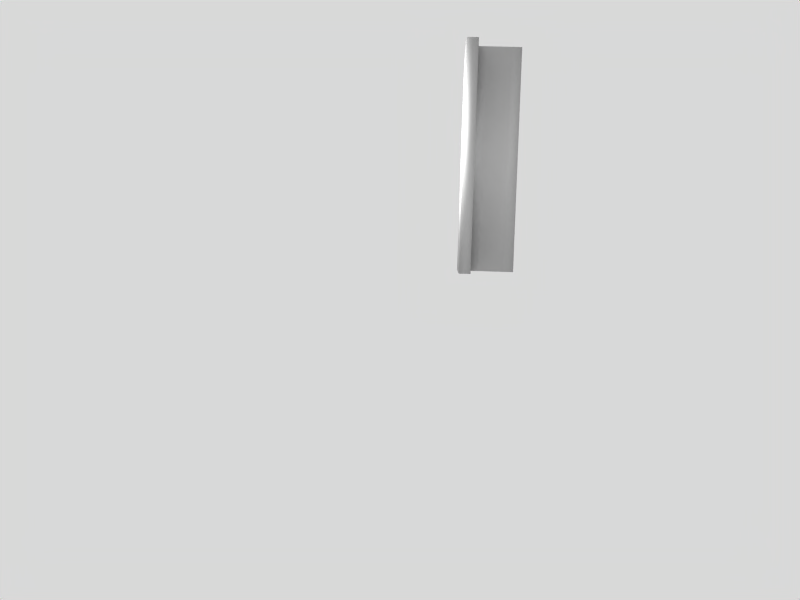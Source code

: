 # Source: paper_Test_Demo_Plat1.blend  (saved by Blender 2.62.0; exported with 4.5.12 LTS)
import bpy
from mathutils import Matrix  # noqa: F401  (used for matrix-valued properties, if any)

bpy.ops.wm.read_factory_settings(use_empty=True)
scene = bpy.context.scene
scene.name = 'Scene'

# ---- collections
col_collection_1 = bpy.data.collections.new('Collection 1'); scene.collection.children.link(col_collection_1)

# ---- materials (node trees are filled in below, after node groups)
mat_material = bpy.data.materials.new('Material')
mat_material.alpha_threshold = 0.0
mat_material.roughness = 0.5
mat_material.line_color = (0.0, 0.0, 0.0, 1.0)

# ---- material node trees

# ---- world
world_world = bpy.data.worlds.new('World'); scene.world = world_world
world_world.color = (0.85, 0.85, 0.85)
world_world.use_sun_shadow = False
world_world.sun_shadow_jitter_overblur = 0.0
world_world.cycles.sampling_method = 'MANUAL'
world_world.cycles.sample_map_resolution = 256

# ---- cameras
cam_camera_001 = bpy.data.cameras.new('Camera.001')
cam_camera_001.clip_end = 100.0
cam_camera_001.lens = 35.0
cam_camera_001.sensor_width = 32.0
cam_camera_001.sensor_height = 18.0
cam_camera_001.dof.focus_distance = 0.0
cam_camera_001.dof.aperture_fstop = 128.0

# ---- lights
light_spot = bpy.data.lights.new('Spot', 'POINT')
light_spot.transmission_factor = 0.0
light_spot.cutoff_distance = 30.0
light_spot.energy = 182.0
light_spot.shadow_buffer_clip_start = 1.001
light_spot.shadow_soft_size = 1.0
light_spot.shadow_maximum_resolution = 0.006
light_spot.use_absolute_resolution = True
light_spot.cycles.use_multiple_importance_sampling = False

# ---- meshes
me_plane = bpy.data.meshes.new('Plane')
me_plane.from_pydata([(-0.2125, 0.2125, -1.237), (0.2875, 0.2125, -1.237), (-0.2125, -0.2875, -1.237), (0.0375, 0.2125, -1.237), (-0.2125, -0.0375, -1.237), (-0.0875, 0.2125, -1.237), (0.1625, 0.2125, -1.237), (0.4125, 0.2125, -1.237), (-0.2125, 0.0875, -1.237), (-0.2125, -0.1625, -1.237), (-0.2125, -0.4125, -1.237), (-0.0875, -0.1625, -1.237), (0.1625, 0.0875, -1.237), (0.2875, 0.0875, -1.237), (-0.0875, -0.2875, -1.237), (-0.0875, -0.0375, -1.237), (-0.0875, 0.0875, -1.237), (0.0375, 0.0875, -1.237), (-0.0875, -0.4125, -1.237), (0.4125, 0.0875, -1.237), (0.2875, 0.0875, 1.237), (0.4125, 0.0875, 1.237), (0.4125, 0.2125, 1.237), (-0.2125, -0.4125, 1.237), (-0.0875, -0.4125, 1.237), (-0.0875, -0.2875, 1.237), (-0.0875, -0.1625, 1.237), (0.1625, 0.0875, 1.237), (0.0375, 0.0875, 1.237), (-0.0875, 0.0875, 1.237), (-0.0875, -0.0375, 1.237), (-0.2125, -0.2875, 1.237), (-0.2125, -0.0375, 1.237), (-0.2125, -0.1625, 1.237), (-0.2125, 0.0875, 1.237), (-0.2125, 0.2125, 1.237), (0.2875, 0.2125, 1.237), (0.1625, 0.2125, 1.237), (0.0375, 0.2125, 1.237), (-0.0875, 0.2125, 1.237)], [], [(11, 9, 15), (4, 15, 9), (9, 11, 2), (15, 4, 16), (17, 16, 3), (6, 1, 12), (12, 17, 6), (3, 6, 17), (5, 3, 16), (16, 8, 5), (0, 5, 8), (8, 16, 4), (13, 12, 1), (14, 2, 11), (18, 10, 14), (2, 14, 10), (19, 13, 7), (1, 7, 13), (13, 19, 21, 20), (19, 7, 22, 21), (10, 18, 24, 23), (18, 14, 25, 24), (14, 11, 26, 25), (12, 13, 20, 27), (17, 12, 27, 28), (16, 17, 28, 29), (15, 16, 29, 30), (11, 15, 30, 26), (2, 10, 23, 31), (4, 9, 33, 32), (9, 2, 31, 33), (8, 4, 32, 34), (0, 8, 34, 35), (7, 1, 36, 22), (1, 6, 37, 36), (6, 3, 38, 37), (3, 5, 39, 38), (5, 0, 35, 39), (36, 20, 22), (21, 22, 20), (31, 23, 25), (24, 25, 23), (25, 26, 31), (20, 36, 27), (34, 32, 29), (35, 34, 39), (29, 39, 34), (39, 29, 38), (38, 28, 37), (27, 37, 28), (37, 27, 36), (28, 38, 29), (30, 29, 32), (33, 31, 26), (32, 33, 30), (26, 30, 33)])
me_plane.polygons.foreach_set('use_smooth', [True] * 56)
_uv = me_plane.uv_layers.new(name='UVMap')
_uv.uv.foreach_set('vector', [0.9583, 0.8069, 0.9999, 0.8069, 0.9583, 0.868, 0.9999, 0.8679, 0.9583, 0.868, 0.9999, 0.8069, 0.9999, 0.8069, 0.9583, 0.8069, 0.9999, 0.7459, 0.9583, 0.868, 0.9999, 0.8679, 0.9583, 0.929, 0.9166, 0.929, 0.9583, 0.929, 0.9167, 0.9901, 0.875, 0.9901, 0.8333, 0.9901, 0.875, 0.9291, 0.875, 0.9291, 0.9166, 0.929, 0.875, 0.9901, 0.9167, 0.9901, 0.875, 0.9901, 0.9166, 0.929, 0.9583, 0.99, 0.9167, 0.9901, 0.9583, 0.929, 0.9583, 0.929, 1.0, 0.929, 0.9583, 0.99, 1.0, 0.99, 0.9583, 0.99, 1.0, 0.929, 1.0, 0.929, 0.9583, 0.929, 0.9999, 0.8679, 0.8333, 0.9291, 0.875, 0.9291, 0.8333, 0.9901, 0.9582, 0.7459, 0.9999, 0.7459, 0.9583, 0.8069, 0.9582, 0.6849, 0.9999, 0.6849, 0.9582, 0.7459, 0.9999, 0.7459, 0.9582, 0.7459, 0.9999, 0.6849, 0.7916, 0.9291, 0.8333, 0.9291, 0.7917, 0.9902, 0.8333, 0.9901, 0.7917, 0.9902, 0.8333, 0.9291, 0.7916, 0.9291, 0.8333, 0.9291, 0.7917, 0.9902, 0.0, 1.0, 0.7916, 0.9291, 0.8333, 0.9291, 0.7917, 0.9902, 0.0, 1.0, 0.9582, 0.6849, 0.9999, 0.6849, 0.9582, 0.7459, 0.0, 1.0, 0.9582, 0.6849, 0.9999, 0.6849, 0.9582, 0.7459, 0.0, 1.0, 0.9582, 0.7459, 0.9999, 0.7459, 0.9583, 0.8069, 0.0, 1.0, 0.8333, 0.9291, 0.875, 0.9291, 0.8333, 0.9901, 0.0, 1.0, 0.875, 0.9291, 0.9166, 0.929, 0.875, 0.9901, 0.0, 1.0, 0.9166, 0.929, 0.9583, 0.929, 0.9167, 0.9901, 0.0, 1.0, 0.9583, 0.868, 0.9999, 0.8679, 0.9583, 0.929, 0.0, 1.0, 0.9583, 0.8069, 0.9999, 0.8069, 0.9583, 0.868, 0.0, 1.0, 0.9999, 0.7459, 0.9582, 0.7459, 0.9999, 0.6849, 0.0, 1.0, 0.9999, 0.8679, 0.9583, 0.868, 0.9999, 0.8069, 0.0, 1.0, 0.9999, 0.8069, 0.9583, 0.8069, 0.9999, 0.7459, 0.0, 1.0, 1.0, 0.929, 0.9583, 0.929, 0.9999, 0.8679, 0.0, 1.0, 1.0, 0.99, 0.9583, 0.99, 1.0, 0.929, 0.0, 1.0, 0.8333, 0.9901, 0.7917, 0.9902, 0.8333, 0.9291, 0.0, 1.0, 0.875, 0.9901, 0.8333, 0.9901, 0.875, 0.9291, 0.0, 1.0, 0.9167, 0.9901, 0.875, 0.9901, 0.9166, 0.929, 0.0, 1.0, 0.9583, 0.99, 0.9167, 0.9901, 0.9583, 0.929, 0.0, 1.0, 1.0, 0.99, 0.9583, 0.99, 1.0, 0.929, 0.0, 1.0, 0.8333, 0.9901, 0.8333, 0.9291, 0.7917, 0.9902, 0.7916, 0.9291, 0.7917, 0.9902, 0.8333, 0.9291, 0.9999, 0.7459, 0.9999, 0.6849, 0.9582, 0.7459, 0.9582, 0.6849, 0.9582, 0.7459, 0.9999, 0.6849, 0.9582, 0.7459, 0.9583, 0.8069, 0.9999, 0.7459, 0.8333, 0.9291, 0.8333, 0.9901, 0.875, 0.9291, 1.0, 0.929, 0.9999, 0.8679, 0.9583, 0.929, 1.0, 0.99, 1.0, 0.929, 0.9583, 0.99, 0.9583, 0.929, 0.9583, 0.99, 1.0, 0.929, 0.9583, 0.99, 0.9583, 0.929, 0.9167, 0.9901, 0.9167, 0.9901, 0.9166, 0.929, 0.875, 0.9901, 0.875, 0.9291, 0.875, 0.9901, 0.9166, 0.929, 0.875, 0.9901, 0.875, 0.9291, 0.8333, 0.9901, 0.9166, 0.929, 0.9167, 0.9901, 0.9583, 0.929, 0.9583, 0.868, 0.9583, 0.929, 0.9999, 0.8679, 0.9999, 0.8069, 0.9999, 0.7459, 0.9583, 0.8069, 0.9999, 0.8679, 0.9999, 0.8069, 0.9583, 0.868, 0.9583, 0.8069, 0.9583, 0.868, 0.9999, 0.8069])
me_plane.materials.append(mat_material)
me_plane.use_remesh_preserve_volume = False
me_plane.use_remesh_preserve_attributes = False
me_plane.use_mirror_vertex_groups = False
me_plane.update()

# ---- objects
ob_plane = bpy.data.objects.new('Plane', me_plane)
ob_0_mainworldcamera = bpy.data.objects.new('0-MainWorldCamera', cam_camera_001)
ob_0_mainlamp = bpy.data.objects.new('0-MainLamp', light_spot)

# ---- transforms, parenting, visibility, modifiers, constraints
ob_plane.location = (1.364, -1.187, 1.988)
ob_plane.lineart.crease_threshold = 0.0
ob_0_mainworldcamera.location = (0.842, -10.97, 1.414)
ob_0_mainworldcamera.rotation_euler = (1.468, -0.02768, 0.03617)
ob_0_mainworldcamera.lineart.crease_threshold = 0.0
ob_0_mainlamp.location = (-0.02192, -1.352, 2.48)
ob_0_mainlamp.rotation_euler = (0.6503, 0.05522, 1.866)
ob_0_mainlamp.lock_rotations_4d = False
ob_0_mainlamp.empty_display_type = 'ARROWS'
ob_0_mainlamp.color = (0.0, 0.0, 0.0, 0.0)
ob_0_mainlamp.lineart.crease_threshold = 0.0

# ---- collection membership
col_collection_1.objects.link(ob_plane)
col_collection_1.objects.link(ob_0_mainworldcamera)
col_collection_1.objects.link(ob_0_mainlamp)

# ---- scene / render settings (as saved in the file)
scene.camera = ob_0_mainworldcamera
scene.frame_start = 1; scene.frame_end = 74; scene.frame_set(75)
scene.render.engine = 'BLENDER_EEVEE_NEXT'
scene.render.image_settings.file_format = 'JPEG'
scene.render.image_settings.color_mode = 'RGB'
scene.render.image_settings.compression = 90
scene.render.resolution_x = 800
scene.render.resolution_y = 600
scene.render.pixel_aspect_x = 100.0
scene.render.pixel_aspect_y = 100.0
scene.render.fps = 25
scene.render.dither_intensity = 0.0
scene.render.use_compositing = False
scene.render.use_sequencer = False
scene.render.bake_margin = 2
scene.render.bake_bias = 0.0
scene.render.use_stamp_time = False
scene.render.use_stamp_date = False
scene.render.use_stamp_frame = False
scene.render.use_stamp_camera = False
scene.render.use_stamp_scene = False
scene.render.use_stamp_filename = False
scene.render.use_stamp_render_time = False
scene.render.stamp_font_size = 0
scene.cycles.use_denoising = False
scene.cycles.samples = 10
scene.cycles.sampling_pattern = 'TABULATED_SOBOL'
scene.cycles.light_sampling_threshold = 0.0
scene.cycles.use_adaptive_sampling = False
scene.cycles.use_light_tree = False
scene.cycles.blur_glossy = 0.0
scene.cycles.volume_bounces = 1
scene.cycles.pixel_filter_type = 'GAUSSIAN'
scene.cycles.sample_clamp_indirect = 0.0
scene.view_settings.view_transform = 'Raw'
bpy.context.view_layer.update()
